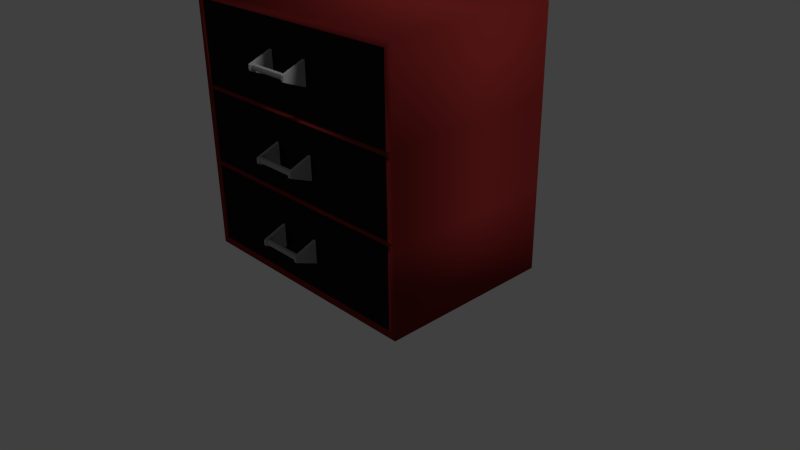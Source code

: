 # Source: cabinet_V3.blend  (saved by Blender 2.76.0; exported with 4.5.12 LTS)
import bpy
from mathutils import Matrix  # noqa: F401  (used for matrix-valued properties, if any)

bpy.ops.wm.read_factory_settings(use_empty=True)
scene = bpy.context.scene
scene.name = 'Scene'

# ---- collections
col_collection_1 = bpy.data.collections.new('Collection 1'); scene.collection.children.link(col_collection_1)

# ---- materials (node trees are filled in below, after node groups)
mat_drawers = bpy.data.materials.new('Drawers')
mat_drawers.alpha_threshold = 0.0
mat_drawers.use_transparent_shadow = False
mat_drawers.diffuse_color = (0.01159, 0.01159, 0.01159, 1.0)
mat_drawers.roughness = 0.5
mat_drawers.specular_intensity = 0.0
mat_handles = bpy.data.materials.new('Handles')
mat_handles.alpha_threshold = 0.0
mat_handles.use_transparent_shadow = False
mat_handles.diffuse_color = (0.4103, 0.4103, 0.4103, 1.0)
mat_handles.roughness = 0.5
mat_handles.specular_intensity = 0.8796
mat_cabinet_body = bpy.data.materials.new('Cabinet Body')
mat_cabinet_body.alpha_threshold = 0.0
mat_cabinet_body.use_transparent_shadow = False
mat_cabinet_body.diffuse_color = (0.2203, 0.02078, 0.01928, 1.0)
mat_cabinet_body.roughness = 0.5
mat_cabinet_body.specular_intensity = 1.0

# ---- material node trees

# ---- world
world_world = bpy.data.worlds.new('World'); scene.world = world_world
world_world.color = (0.05088, 0.05088, 0.05088)
world_world.use_sun_shadow = False
world_world.sun_shadow_jitter_overblur = 0.0
world_world.cycles.sampling_method = 'MANUAL'
world_world.cycles.sample_map_resolution = 256

# ---- cameras
cam_camera = bpy.data.cameras.new('Camera')
cam_camera.clip_end = 100.0
cam_camera.lens = 35.0
cam_camera.sensor_width = 32.0
cam_camera.sensor_height = 18.0
cam_camera.ortho_scale = 7.314
cam_camera.dof.focus_distance = 0.0
cam_camera.dof.aperture_fstop = 128.0

# ---- lights
light_area = bpy.data.lights.new('Area', 'SPOT')
light_area.transmission_factor = 0.0
light_area.energy = 100.0
light_area.shadow_buffer_clip_start = 0.5
light_area.shadow_soft_size = 0.1
light_area.shadow_maximum_resolution = 0.006
light_area.use_absolute_resolution = True
light_area.cycles.use_multiple_importance_sampling = False
light_lamp = bpy.data.lights.new('Lamp', 'SUN')
light_lamp.transmission_factor = 0.0
light_lamp.cutoff_distance = 30.0
light_lamp.angle = 0.1993
light_lamp.energy = 1.0
light_lamp.shadow_buffer_clip_start = 1.001
light_lamp.shadow_soft_size = 0.1
light_lamp.shadow_cascade_max_distance = 1000.0
light_lamp.cycles.use_multiple_importance_sampling = False

# ---- meshes
me_cylinder = bpy.data.meshes.new('Cylinder')
me_cylinder.from_pydata([(0.0, 0.08, -0.12), (0.0, 0.08, 0.12), (0.05657, 0.05657, -0.12), (0.05657, 0.05657, 0.12), (0.08, -3.497e-09, -0.12), (0.08, -3.497e-09, 0.12), (0.05657, -0.05657, -0.12), (0.05657, -0.05657, 0.12), (-6.994e-09, -0.08, -0.12), (-6.994e-09, -0.08, 0.12), (-0.05657, -0.05657, -0.12), (-0.05657, -0.05657, 0.12), (-0.08, 9.54e-10, -0.12), (-0.08, 9.54e-10, 0.12), (-0.05657, 0.05657, -0.12), (-0.05657, 0.05657, 0.12), (0.08754, -0.0934, 0.12), (-0.065, -0.0934, 0.12), (0.3357, 0.5555, 0.12), (-0.3132, 0.5555, 0.12), (0.08754, -0.0934, 0.1368), (-0.065, -0.0934, 0.1368), (0.3357, 0.5555, 0.1368), (-0.3132, 0.5555, 0.1368), (0.02107, -0.1261, 0.1273), (0.001462, -0.1261, 0.1273), (0.001462, -0.1261, 0.1295), (0.02107, -0.1261, 0.1295), (0.08754, -0.0934, -0.1309), (-0.065, -0.0934, -0.1309), (0.3357, 0.5555, -0.1309), (-0.3132, 0.5555, -0.1309), (0.08754, -0.0934, -0.114), (-0.065, -0.0934, -0.114), (0.3357, 0.5555, -0.114), (-0.3132, 0.5555, -0.114), (0.02107, -0.1261, -0.1236), (0.001462, -0.1261, -0.1236), (0.001462, -0.1261, -0.1214), (0.02107, -0.1261, -0.1214), (1.158, 0.5555, -0.6754), (-1.095, 0.7487, -0.6367), (1.158, 5.593, -0.6754), (-1.095, 5.4, -0.6367), (1.158, 0.5555, 0.6753), (-1.095, 0.7487, 0.6367), (1.158, 5.593, 0.6753), (-1.095, 5.4, 0.6367), (-1.095, 0.5555, -0.6753), (-1.095, 5.593, -0.6753), (-1.095, 5.593, 0.6754), (-1.095, 0.5555, 0.6754), (0.9745, 0.7487, -0.6367), (0.9745, 5.4, -0.6367), (0.9745, 5.4, 0.6367), (0.9745, 0.7487, 0.6367)], [], [(0, 1, 3, 2), (2, 3, 5, 4), (4, 5, 7, 6), (6, 7, 9, 8), (8, 9, 11, 10), (10, 11, 13, 12), (3, 1, 15, 13, 11, 9, 7, 5), (14, 15, 1, 0), (12, 13, 15, 14), (0, 2, 4, 6, 8, 10, 12, 14), (17, 19, 18, 16), (19, 23, 22, 18), (23, 21, 20, 22), (21, 17, 25, 26), (16, 18, 22, 20), (21, 23, 19, 17), (26, 25, 24, 27), (20, 21, 26, 27), (17, 16, 24, 25), (16, 20, 27, 24), (29, 31, 30, 28), (31, 35, 34, 30), (35, 33, 32, 34), (33, 29, 37, 38), (28, 30, 34, 32), (33, 35, 31, 29), (38, 37, 36, 39), (32, 33, 38, 39), (29, 28, 36, 37), (28, 32, 39, 36), (48, 49, 42, 40), (49, 50, 46, 42), (50, 51, 44, 46), (51, 48, 40, 44), (40, 42, 46, 44), (45, 47, 54, 55), (41, 43, 49, 48), (43, 47, 50, 49), (47, 45, 51, 50), (45, 41, 48, 51), (55, 54, 53, 52), (43, 41, 52, 53), (41, 45, 55, 52), (47, 43, 53, 54)])
me_cylinder.polygons.foreach_set('material_index', [1, 1, 1, 1, 1, 1, 1, 1, 1, 1, 1, 0, 1, 1, 1, 1, 1, 1, 1, 1, 1, 0, 1, 1, 1, 1, 1, 1, 1, 1, 0, 0, 0, 0, 0, 0, 0, 0, 0, 0, 0, 0, 0, 0])
_ca = me_cylinder.color_attributes.new('Col', 'BYTE_COLOR', 'CORNER')
_ca.data.foreach_set('color', [1.0, 1.0, 1.0, 1.0, 1.0, 1.0, 1.0, 1.0, 1.0, 1.0, 1.0, 1.0, 1.0, 1.0, 1.0, 1.0, 1.0, 1.0, 1.0, 1.0, 1.0, 1.0, 1.0, 1.0, 1.0, 1.0, 1.0, 1.0, 1.0, 1.0, 1.0, 1.0, 1.0, 1.0, 1.0, 1.0, 1.0, 1.0, 1.0, 1.0, 1.0, 1.0, 1.0, 1.0, 1.0, 1.0, 1.0, 1.0, 1.0, 1.0, 1.0, 1.0, 1.0, 1.0, 1.0, 1.0, 1.0, 1.0, 1.0, 1.0, 1.0, 1.0, 1.0, 1.0, 1.0, 1.0, 1.0, 1.0, 1.0, 1.0, 1.0, 1.0, 1.0, 1.0, 1.0, 1.0, 1.0, 1.0, 1.0, 1.0, 1.0, 1.0, 1.0, 1.0, 1.0, 1.0, 1.0, 1.0, 1.0, 1.0, 1.0, 1.0, 1.0, 1.0, 1.0, 1.0, 1.0, 1.0, 1.0, 1.0, 1.0, 1.0, 1.0, 1.0, 1.0, 1.0, 1.0, 1.0, 1.0, 1.0, 1.0, 1.0, 1.0, 1.0, 1.0, 1.0, 1.0, 1.0, 1.0, 1.0, 1.0, 1.0, 1.0, 1.0, 1.0, 1.0, 1.0, 1.0, 1.0, 1.0, 1.0, 1.0, 1.0, 1.0, 1.0, 1.0, 1.0, 1.0, 1.0, 1.0, 1.0, 1.0, 1.0, 1.0, 1.0, 1.0, 1.0, 1.0, 1.0, 1.0, 1.0, 1.0, 1.0, 1.0, 1.0, 1.0, 1.0, 1.0, 1.0, 1.0, 1.0, 1.0, 1.0, 1.0, 1.0, 1.0, 1.0, 1.0, 1.0, 1.0, 1.0, 1.0, 1.0, 1.0, 1.0, 1.0, 1.0, 1.0, 1.0, 1.0, 1.0, 1.0, 1.0, 1.0, 1.0, 1.0, 1.0, 1.0, 1.0, 1.0, 1.0, 1.0, 1.0, 1.0, 1.0, 1.0, 1.0, 1.0, 1.0, 1.0, 1.0, 1.0, 1.0, 1.0, 1.0, 1.0, 1.0, 1.0, 1.0, 1.0, 1.0, 1.0, 1.0, 1.0, 1.0, 1.0, 1.0, 1.0, 1.0, 1.0, 1.0, 1.0, 1.0, 1.0, 1.0, 1.0, 1.0, 1.0, 1.0, 1.0, 1.0, 1.0, 1.0, 1.0, 1.0, 1.0, 1.0, 1.0, 1.0, 1.0, 1.0, 1.0, 1.0, 1.0, 1.0, 1.0, 1.0, 1.0, 1.0, 1.0, 1.0, 1.0, 1.0, 1.0, 1.0, 1.0, 1.0, 1.0, 1.0, 1.0, 1.0, 1.0, 1.0, 1.0, 1.0, 1.0, 1.0, 1.0, 1.0, 1.0, 1.0, 1.0, 1.0, 1.0, 1.0, 1.0, 1.0, 1.0, 1.0, 1.0, 1.0, 1.0, 1.0, 1.0, 1.0, 1.0, 1.0, 1.0, 1.0, 1.0, 1.0, 1.0, 1.0, 1.0, 1.0, 1.0, 1.0, 1.0, 1.0, 1.0, 1.0, 1.0, 1.0, 1.0, 1.0, 1.0, 1.0, 1.0, 1.0, 1.0, 1.0, 1.0, 1.0, 1.0, 1.0, 1.0, 1.0, 1.0, 1.0, 1.0, 1.0, 1.0, 1.0, 1.0, 1.0, 1.0, 1.0, 1.0, 1.0, 1.0, 1.0, 1.0, 1.0, 1.0, 1.0, 1.0, 1.0, 1.0, 1.0, 1.0, 1.0, 1.0, 1.0, 1.0, 1.0, 1.0, 1.0, 1.0, 1.0, 1.0, 1.0, 1.0, 1.0, 1.0, 1.0, 1.0, 1.0, 1.0, 1.0, 1.0, 1.0, 1.0, 1.0, 1.0, 1.0, 1.0, 1.0, 1.0, 1.0, 1.0, 1.0, 1.0, 1.0, 1.0, 1.0, 1.0, 1.0, 1.0, 1.0, 1.0, 1.0, 1.0, 1.0, 1.0, 1.0, 1.0, 1.0, 1.0, 1.0, 1.0, 1.0, 1.0, 1.0, 1.0, 1.0, 1.0, 1.0, 1.0, 1.0, 1.0, 1.0, 1.0, 1.0, 1.0, 1.0, 1.0, 1.0, 1.0, 1.0, 1.0, 1.0, 1.0, 1.0, 1.0, 1.0, 1.0, 1.0, 1.0, 1.0, 1.0, 1.0, 1.0, 1.0, 1.0, 1.0, 1.0, 1.0, 1.0, 1.0, 1.0, 1.0, 1.0, 1.0, 1.0, 1.0, 1.0, 1.0, 1.0, 1.0, 1.0, 1.0, 1.0, 1.0, 1.0, 1.0, 1.0, 1.0, 1.0, 1.0, 1.0, 1.0, 1.0, 1.0, 1.0, 1.0, 1.0, 1.0, 1.0, 1.0, 1.0, 1.0, 1.0, 1.0, 1.0, 1.0, 1.0, 1.0, 1.0, 1.0, 1.0, 1.0, 1.0, 1.0, 1.0, 1.0, 1.0, 1.0, 1.0, 1.0, 1.0, 1.0, 1.0, 1.0, 1.0, 1.0, 1.0, 1.0, 1.0, 1.0, 1.0, 1.0, 1.0, 1.0, 1.0, 1.0, 1.0, 1.0, 1.0, 1.0, 1.0, 1.0, 1.0, 1.0, 1.0, 1.0, 1.0, 1.0, 1.0, 1.0, 1.0, 1.0, 1.0, 1.0, 1.0, 1.0, 1.0, 1.0, 1.0, 1.0, 1.0, 1.0, 1.0, 1.0, 1.0, 1.0, 1.0, 1.0, 1.0, 1.0, 1.0, 1.0, 1.0, 1.0, 1.0, 1.0, 1.0, 1.0, 1.0, 1.0, 1.0, 1.0, 1.0, 1.0, 1.0, 1.0, 1.0, 1.0, 1.0, 1.0, 1.0, 1.0, 1.0, 1.0, 1.0, 1.0, 1.0, 1.0, 1.0, 1.0, 1.0, 1.0, 1.0, 1.0, 1.0, 1.0, 1.0, 1.0, 1.0, 1.0, 1.0, 1.0, 1.0, 1.0, 1.0, 1.0, 1.0, 1.0, 1.0, 1.0, 1.0, 1.0, 1.0, 1.0, 1.0, 1.0, 1.0, 1.0, 1.0, 1.0, 1.0, 1.0, 1.0, 1.0, 1.0, 1.0, 1.0, 1.0, 1.0, 1.0, 1.0, 1.0, 1.0, 1.0, 1.0, 1.0, 1.0, 1.0, 1.0, 1.0, 1.0, 1.0, 1.0, 1.0, 1.0, 1.0, 1.0, 1.0, 1.0, 1.0, 1.0, 1.0, 1.0, 1.0, 1.0, 1.0, 1.0, 1.0, 1.0, 1.0, 1.0, 1.0, 1.0, 1.0, 1.0, 1.0, 1.0, 1.0, 1.0, 1.0, 1.0, 1.0, 1.0, 1.0, 1.0, 1.0, 1.0, 1.0, 1.0, 1.0, 1.0, 1.0, 1.0, 1.0, 1.0, 1.0, 1.0, 1.0, 1.0, 1.0, 1.0, 1.0, 1.0, 1.0, 1.0, 1.0, 1.0, 1.0, 1.0, 1.0, 1.0, 1.0, 1.0, 1.0, 1.0, 1.0, 1.0, 1.0, 1.0, 1.0, 1.0, 1.0, 1.0, 1.0, 1.0, 1.0, 1.0, 1.0, 1.0, 1.0, 1.0, 1.0, 1.0, 1.0, 1.0, 1.0, 1.0, 1.0, 1.0, 1.0, 1.0, 1.0, 1.0, 1.0, 1.0, 1.0, 1.0, 1.0, 1.0, 1.0, 1.0, 1.0, 1.0, 1.0, 1.0, 1.0, 1.0, 1.0, 1.0, 1.0, 1.0, 1.0, 1.0, 1.0, 1.0, 1.0, 1.0, 1.0, 1.0, 1.0, 1.0, 1.0, 1.0, 1.0, 1.0, 1.0, 1.0])
me_cylinder.materials.append(mat_drawers)
me_cylinder.materials.append(mat_handles)
me_cylinder.use_remesh_preserve_volume = False
me_cylinder.use_remesh_preserve_attributes = False
me_cylinder.use_mirror_vertex_groups = False
me_cylinder.update()
me_cube_001 = bpy.data.meshes.new('Cube.001')
me_cube_001.from_pydata([(-0.9461, -1.0, -0.9461), (-0.9461, -1.0, 0.9461), (-1.0, 1.0, -1.0), (-1.0, 1.0, 1.0), (0.9461, -1.0, -0.9461), (0.9461, -1.0, 0.9461), (1.0, 1.0, -1.0), (1.0, 1.0, 1.0), (-1.0, -1.0, -1.0), (-1.0, -1.0, 1.0), (1.0, -1.0, 1.0), (1.0, -1.0, -1.0), (-0.9461, -1.0, -0.9461), (-0.9461, -1.0, 0.9461), (0.9461, -1.0, 0.9461), (0.9461, -1.0, -0.9461), (-0.9461, -1.0, -0.9461), (-0.9461, -1.0, 0.9461), (0.9461, -1.0, 0.9461), (0.9461, -1.0, -0.9461), (-0.9461, -1.0, -0.9461), (-0.9461, -1.0, 0.9461), (0.9461, -1.0, 0.9461), (0.9461, -1.0, -0.9461), (-1.0, -1.0, -0.3333), (-1.0, -1.0, 0.3333), (-1.0, 1.0, 0.3333), (-1.0, 1.0, -0.3333), (1.0, 1.0, 0.3333), (1.0, 1.0, -0.3333), (1.0, -1.0, 0.3333), (1.0, -1.0, -0.3333), (-0.9461, -1.0, -0.3154), (-0.9461, -1.0, 0.3154), (0.9461, -1.0, 0.3154), (0.9461, -1.0, -0.3154), (-0.9461, -1.0, -0.3154), (-0.9461, -1.0, 0.3154), (0.9461, -1.0, 0.3154), (0.9461, -1.0, -0.3154), (-0.9461, -1.0, -0.3154), (-0.9461, -1.0, 0.3154), (0.9461, -1.0, 0.3154), (0.9461, -1.0, -0.3154), (-0.9461, -1.0, -0.3154), (-0.9461, -1.0, 0.3154), (0.9461, -1.0, 0.3154), (0.9461, -1.0, -0.3154), (-1.0, -1.0, -0.2915), (-1.0, -1.0, 0.2943), (-1.0, 1.0, 0.2943), (-1.0, 1.0, -0.2915), (1.0, 1.0, 0.2943), (1.0, 1.0, -0.2915), (1.0, -1.0, 0.2943), (1.0, -1.0, -0.2915), (-0.9461, -1.0, -0.2861), (-0.9461, -1.0, 0.2877), (0.9461, -1.0, 0.2877), (0.9461, -1.0, -0.2861), (-0.9461, -1.0, -0.2861), (-0.9461, -1.0, 0.2877), (0.9461, -1.0, 0.2877), (0.9461, -1.0, -0.2861), (-0.9461, -1.0, -0.2861), (-0.9461, -1.0, 0.2877), (0.9461, -1.0, 0.2877), (0.9461, -1.0, -0.2861), (-0.9461, -1.0, -0.2861), (-0.9461, -1.0, 0.2877), (0.9461, -1.0, 0.2877), (0.9461, -1.0, -0.2861), (-0.9461, 0.9244, 0.3154), (-0.9461, 0.9244, 0.9461), (0.9461, 0.9244, -0.3154), (0.9461, 0.9244, -0.9461), (0.9461, 0.9244, 0.9461), (-0.9461, 0.9244, -0.9461), (-0.9461, 0.9244, -0.3154), (0.9461, 0.9244, 0.3154), (-0.9461, 0.9244, -0.2861), (-0.9461, 0.9244, 0.2877), (0.9461, 0.9244, 0.2877), (0.9461, 0.9244, -0.2861)], [], [(24, 27, 2, 8), (27, 29, 6, 2), (29, 31, 11, 6), (34, 5, 14, 38), (8, 2, 6, 11), (10, 7, 3, 9), (33, 1, 9, 25), (35, 4, 11, 31), (1, 5, 10, 9), (4, 0, 8, 11), (14, 13, 17, 18), (5, 1, 13, 14), (32, 0, 12, 36), (0, 4, 15, 12), (16, 19, 23, 20), (36, 12, 16, 40), (12, 15, 19, 16), (38, 14, 18, 42), (69, 68, 80, 81), (42, 18, 22, 46), (18, 17, 21, 22), (40, 16, 20, 44), (17, 41, 45, 21), (64, 40, 44, 68), (19, 43, 47, 23), (66, 42, 46, 70), (22, 21, 73, 76), (71, 68, 44, 47), (15, 39, 43, 19), (62, 38, 42, 66), (13, 37, 41, 17), (60, 36, 40, 64), (1, 33, 37, 13), (56, 32, 36, 60), (5, 34, 30, 10), (59, 35, 31, 55), (0, 32, 24, 8), (57, 33, 25, 49), (4, 35, 39, 15), (58, 34, 38, 62), (7, 10, 30, 28), (53, 55, 31, 29), (3, 7, 28, 26), (51, 53, 29, 27), (9, 3, 26, 25), (48, 51, 27, 24), (25, 26, 50, 49), (49, 50, 51, 48), (26, 28, 52, 50), (50, 52, 53, 51), (28, 30, 54, 52), (52, 54, 55, 53), (35, 59, 63, 39), (59, 58, 62, 63), (32, 56, 48, 24), (56, 57, 49, 48), (34, 58, 54, 30), (58, 59, 55, 54), (33, 57, 61, 37), (57, 56, 60, 61), (37, 61, 65, 41), (61, 60, 64, 65), (39, 63, 67, 43), (63, 62, 66, 67), (46, 45, 69, 70), (45, 46, 79, 72), (43, 67, 71, 47), (67, 66, 70, 71), (41, 65, 69, 45), (65, 64, 68, 69), (74, 78, 77, 75), (76, 73, 72, 79), (82, 81, 80, 83), (70, 69, 81, 82), (46, 22, 76, 79), (20, 23, 75, 77), (47, 44, 78, 74), (21, 45, 72, 73), (68, 71, 83, 80), (71, 70, 82, 83), (44, 20, 77, 78), (23, 47, 74, 75)])
me_cube_001.polygons.foreach_set('use_smooth', [True] * 82)
me_cube_001.materials.append(mat_cabinet_body)
me_cube_001.use_remesh_preserve_volume = False
me_cube_001.use_remesh_preserve_attributes = False
me_cube_001.use_mirror_vertex_groups = False
me_cube_001.update()

# ---- objects
ob_area = bpy.data.objects.new('Area', light_area)
ob_shelves_002 = bpy.data.objects.new('Shelves.002', me_cylinder)
ob_shelves_001 = bpy.data.objects.new('Shelves.001', me_cylinder)
ob_shelves = bpy.data.objects.new('Shelves', me_cylinder)
ob_cabinet = bpy.data.objects.new('Cabinet', me_cube_001)
ob_lamp = bpy.data.objects.new('Lamp', light_lamp)
ob_camera = bpy.data.objects.new('Camera', cam_camera)

# ---- transforms, parenting, visibility, modifiers, constraints
ob_area.location = (17.29, -5.173, 7.682)
ob_area.rotation_euler = (0.3681, 0.8888, -0.5426)
ob_area.lineart.crease_threshold = 0.0
ob_shelves_002.location = (0.0, -1.397, 2.703)
ob_shelves_002.rotation_euler = (-0.0, 1.571, 0.0)
ob_shelves_002.scale = (0.4616, 0.442, 2.31)
ob_shelves_002.lineart.crease_threshold = 0.0
ob_shelves_001.location = (0.0, -1.397, 1.629)
ob_shelves_001.rotation_euler = (-0.0, 1.571, 0.0)
ob_shelves_001.scale = (0.4616, 0.442, 2.31)
ob_shelves_001.lineart.crease_threshold = 0.0
ob_shelves.location = (0.0, -1.397, 0.5886)
ob_shelves.rotation_euler = (-0.0, 1.571, 0.0)
ob_shelves.scale = (0.4616, 0.442, 2.31)
ob_shelves.lineart.crease_threshold = 0.0
ob_cabinet.location = (-1.006e-07, -5.96e-08, 1.649)
ob_cabinet.scale = (1.649, 1.163, 1.649)
ob_cabinet.lineart.crease_threshold = 0.0
ob_lamp.location = (-0.2369, 2.989, 8.426)
ob_lamp.rotation_euler = (0.6503, 0.05522, 1.866)
ob_lamp.lock_rotations_4d = False
ob_lamp.empty_display_type = 'ARROWS'
ob_lamp.color = (0.0, 0.0, 0.0, 0.0)
ob_lamp.lineart.crease_threshold = 0.0
ob_camera.location = (7.481, -6.508, 5.344)
ob_camera.rotation_euler = (1.109, 0.01082, 0.8149)
ob_camera.lock_rotations_4d = False
ob_camera.empty_display_type = 'ARROWS'
ob_camera.color = (0.0, 0.0, 0.0, 0.0)
ob_camera.display_type = 'WIRE'
ob_camera.lineart.crease_threshold = 0.0

# ---- collection membership
col_collection_1.objects.link(ob_area)
col_collection_1.objects.link(ob_shelves_002)
col_collection_1.objects.link(ob_shelves_001)
col_collection_1.objects.link(ob_shelves)
col_collection_1.objects.link(ob_cabinet)
col_collection_1.objects.link(ob_lamp)
col_collection_1.objects.link(ob_camera)

# ---- scene / render settings (as saved in the file)
scene.camera = ob_camera
scene.frame_start = 1; scene.frame_end = 250; scene.frame_set(1)
scene.render.engine = 'BLENDER_EEVEE_NEXT'
scene.render.resolution_percentage = 50
scene.render.dither_intensity = 0.0
scene.cycles.use_denoising = False
scene.cycles.samples = 10
scene.cycles.sampling_pattern = 'TABULATED_SOBOL'
scene.cycles.light_sampling_threshold = 0.0
scene.cycles.use_adaptive_sampling = False
scene.cycles.use_light_tree = False
scene.cycles.blur_glossy = 0.0
scene.cycles.pixel_filter_type = 'GAUSSIAN'
scene.cycles.sample_clamp_indirect = 0.0
scene.view_settings.view_transform = 'Standard'
bpy.context.view_layer.update()
